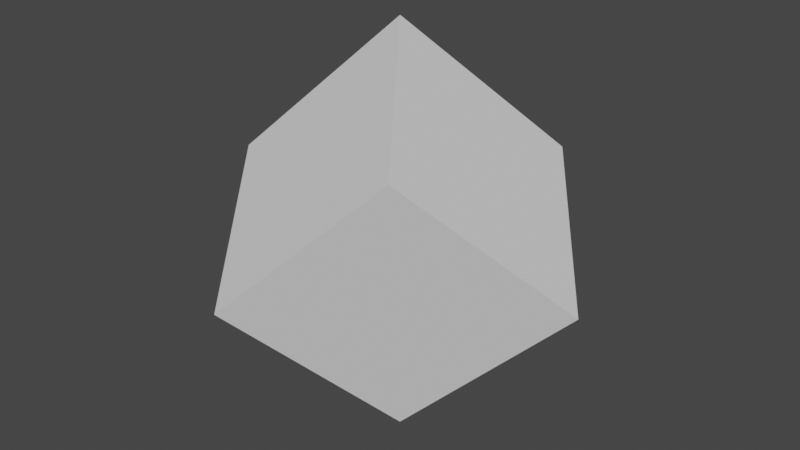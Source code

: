 # Source: tetrahedron.blend  (saved by Blender 3.6.13; exported with 4.5.12 LTS)
import bpy
from mathutils import Matrix  # noqa: F401  (used for matrix-valued properties, if any)

bpy.ops.wm.read_factory_settings(use_empty=True)
scene = bpy.context.scene
scene.name = 'Scene'

# ---- collections
col_collection = bpy.data.collections.new('Collection'); scene.collection.children.link(col_collection)

# ---- materials (node trees are filled in below, after node groups)
mat_material = bpy.data.materials.new('Material')
mat_material.use_transparent_shadow = False
mat_material.diffuse_color = (0.8, 0.0171, 0.0, 1.0)
mat_material_001 = bpy.data.materials.new('Material.001')
mat_material_001.use_transparent_shadow = False
mat_material_001.diffuse_color = (0.2005, 0.4382, 0.8, 1.0)

# ---- material node trees
mat_material.use_nodes = True; mat_material.node_tree.nodes.clear()
_N = mat_material.node_tree.nodes; _L = mat_material.node_tree.links
n0 = _N.new('ShaderNodeBsdfPrincipled'); n0.name = 'Principled BSDF'; n0.location = (10, 300)
n0.distribution = 'GGX'
n0.subsurface_method = 'RANDOM_WALK_SKIN'
n0.inputs[3].default_value = 1.45
n0.inputs[27].default_value = (0.0, 0.0, 0.0, 1.0)
n0.inputs[28].default_value = 1.0
n1 = _N.new('ShaderNodeOutputMaterial'); n1.name = 'Material Output'; n1.location = (300, 300)
_L.new(n0.outputs[0], n1.inputs[0])
n1.is_active_output = True
mat_material_001.use_nodes = True; mat_material_001.node_tree.nodes.clear()
_N = mat_material_001.node_tree.nodes; _L = mat_material_001.node_tree.links
n0 = _N.new('ShaderNodeBsdfPrincipled'); n0.name = 'Principled BSDF'; n0.location = (10, 300)
n0.distribution = 'GGX'
n0.subsurface_method = 'RANDOM_WALK_SKIN'
n0.inputs[3].default_value = 1.45
n0.inputs[27].default_value = (0.0, 0.0, 0.0, 1.0)
n0.inputs[28].default_value = 1.0
n1 = _N.new('ShaderNodeOutputMaterial'); n1.name = 'Material Output'; n1.location = (300, 300)
_L.new(n0.outputs[0], n1.inputs[0])
n1.is_active_output = True

# ---- world
world_world = bpy.data.worlds.new('World'); scene.world = world_world
world_world.use_nodes = True; world_world.node_tree.nodes.clear()
_N = world_world.node_tree.nodes; _L = world_world.node_tree.links
n0 = _N.new('ShaderNodeOutputWorld'); n0.name = 'World Output'; n0.location = (300, 300)
n1 = _N.new('ShaderNodeBackground'); n1.name = 'Background'; n1.location = (10, 300)
n1.inputs[0].default_value = (0.05088, 0.05088, 0.05088, 1.0)
_L.new(n1.outputs[0], n0.inputs[0])
n0.is_active_output = True
world_world.color = (0.05088, 0.05088, 0.05088)
world_world.use_sun_shadow = False
world_world.sun_shadow_jitter_overblur = 0.0

# ---- meshes
me_vert = bpy.data.meshes.new('Vert')
me_vert.from_pydata([(5.723e-08, 1.0, -0.3529), (-0.866, -0.5, -0.3529), (0.866, -0.5, -0.3529), (-3.004e-07, -1.7e-07, 1.059)], [], [(1, 3, 0), (2, 3, 1), (2, 0, 3), (2, 1, 0)])
_uv = me_vert.uv_layers.new(name='UVMap')
_uv.uv.foreach_set('vector', [0.5001, 0.1336, 1.0, 0.2679, 0.6342, 0.6342, 0.1336, 0.5001, 4.709e-08, 3.104e-08, 0.5001, 0.1336, 0.1336, 0.5001, 0.6342, 0.6342, 0.2679, 1.0, 0.1336, 0.5001, 0.5001, 0.1336, 0.6342, 0.6342])
me_vert.materials.append(mat_material)
me_vert.update()
me_cube = bpy.data.meshes.new('Cube')
me_cube.from_pydata([(-1.0, -1.0, -1.0), (-1.0, -1.0, 1.0), (-1.0, 1.0, -1.0), (-1.0, 1.0, 1.0), (1.0, -1.0, -1.0), (1.0, -1.0, 1.0), (1.0, 1.0, -1.0), (1.0, 1.0, 1.0)], [], [(0, 1, 3, 2), (2, 3, 7, 6), (6, 7, 5, 4), (4, 5, 1, 0), (2, 6, 4, 0), (7, 3, 1, 5)])
_uv = me_cube.uv_layers.new(name='UVMap')
_uv.uv.foreach_set('vector', [0.375, 0.0, 0.625, 0.0, 0.625, 0.25, 0.375, 0.25, 0.375, 0.25, 0.625, 0.25, 0.625, 0.5, 0.375, 0.5, 0.375, 0.5, 0.625, 0.5, 0.625, 0.75, 0.375, 0.75, 0.375, 0.75, 0.625, 0.75, 0.625, 1.0, 0.375, 1.0, 0.125, 0.5, 0.375, 0.5, 0.375, 0.75, 0.125, 0.75, 0.625, 0.5, 0.875, 0.5, 0.875, 0.75, 0.625, 0.75])
me_cube.materials.append(mat_material_001)
me_cube.update()
me_cube_001 = bpy.data.meshes.new('Cube.001')
me_cube_001.from_pydata([(-1.0, -1.0, -1.0), (-1.0, -1.0, 1.0), (-1.0, 1.0, -1.0), (-1.0, 1.0, 1.0), (1.0, -1.0, -1.0), (1.0, -1.0, 1.0), (1.0, 1.0, -1.0), (1.0, 1.0, 1.0)], [], [(0, 1, 3, 2), (2, 3, 7, 6), (6, 7, 5, 4), (4, 5, 1, 0), (2, 6, 4, 0), (7, 3, 1, 5)])
_uv = me_cube_001.uv_layers.new(name='UVMap')
_uv.uv.foreach_set('vector', [0.375, 0.0, 0.625, 0.0, 0.625, 0.25, 0.375, 0.25, 0.375, 0.25, 0.625, 0.25, 0.625, 0.5, 0.375, 0.5, 0.375, 0.5, 0.625, 0.5, 0.625, 0.75, 0.375, 0.75, 0.375, 0.75, 0.625, 0.75, 0.625, 1.0, 0.375, 1.0, 0.125, 0.5, 0.375, 0.5, 0.375, 0.75, 0.125, 0.75, 0.625, 0.5, 0.875, 0.5, 0.875, 0.75, 0.625, 0.75])
me_cube_001.update()

# ---- objects
ob_vert = bpy.data.objects.new('Vert', me_vert)
ob_cube = bpy.data.objects.new('Cube', me_cube)
ob_cube_001 = bpy.data.objects.new('Cube.001', me_cube_001)

# ---- transforms, parenting, visibility, modifiers, constraints
ob_vert.location = (0.0, 0.0, 0.0)
ob_cube.location = (0.0, 0.0, 0.0)
ob_cube.rotation_euler = (-0.7854, 0.6109, 0.5236)
ob_cube.scale = (0.6176, 0.6176, 0.6176)
ob_cube_001.location = (0.0, 0.0, 0.0)
ob_cube_001.rotation_euler = (0.4483, -0.748, 0.3362)
ob_cube_001.scale = (1.011, 1.011, 1.011)

# ---- collection membership
col_collection.objects.link(ob_vert)
col_collection.objects.link(ob_cube)
col_collection.objects.link(ob_cube_001)

# ---- scene / render settings (as saved in the file)
scene.frame_start = 1; scene.frame_end = 250; scene.frame_set(1)
scene.render.engine = 'BLENDER_EEVEE_NEXT'
scene.cycles.sampling_pattern = 'TABULATED_SOBOL'
scene.view_settings.view_transform = 'Filmic'
bpy.context.view_layer.update()

# ---- added for rendering (the .blend has no active camera and no usable light): camera, sun
cam_auto = bpy.data.cameras.new('AutoCamera')
cam_auto.lens = 50.0
cam_auto.sensor_width = 36.0
cam_auto.clip_end = 1000.0
ob_auto_camera = bpy.data.objects.new('AutoCamera', cam_auto)
scene.collection.objects.link(ob_auto_camera)
ob_auto_camera.location = (5.36747, -6.44096, 4.29397)
ob_auto_camera.rotation_euler = (1.09748, -7.21219e-08, 0.694738)
scene.camera = ob_auto_camera
light_auto_sun = bpy.data.lights.new('AutoSun', 'SUN')
light_auto_sun.energy = 3.0
light_auto_sun.angle = 0.0523599
ob_auto_sun = bpy.data.objects.new('AutoSun', light_auto_sun)
scene.collection.objects.link(ob_auto_sun)
ob_auto_sun.rotation_euler = (0.872665, 0.174533, 0.523599)
bpy.context.view_layer.update()
